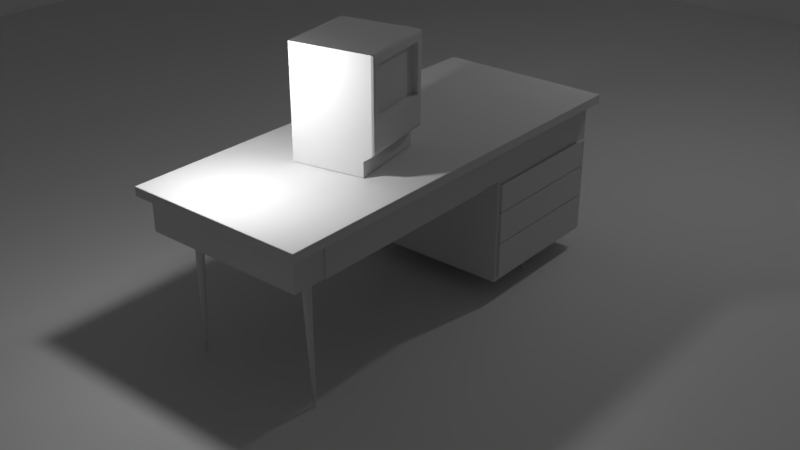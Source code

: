 # Source: 128k.blend  (saved by Blender 2.78.5; exported with 4.5.12 LTS)
import bpy
from mathutils import Matrix  # noqa: F401  (used for matrix-valued properties, if any)

bpy.ops.wm.read_factory_settings(use_empty=True)
scene = bpy.context.scene
scene.name = 'Scene'

# ---- collections
col_collection_1 = bpy.data.collections.new('Collection 1'); scene.collection.children.link(col_collection_1)

# ---- materials (node trees are filled in below, after node groups)
mat_material_001 = bpy.data.materials.new('Material.001')
mat_material_001.alpha_threshold = 0.0
mat_material_001.use_transparent_shadow = False
mat_material_001.roughness = 0.5

# ---- material node trees

# ---- world
world_world = bpy.data.worlds.new('World'); scene.world = world_world
world_world.color = (0.05088, 0.05088, 0.05088)
world_world.use_sun_shadow = False
world_world.sun_shadow_jitter_overblur = 0.0
world_world.cycles.sampling_method = 'MANUAL'

# ---- lights
light_point = bpy.data.lights.new('Point', 'POINT')
light_point.transmission_factor = 0.0
light_point.energy = 100.0
light_point.shadow_buffer_clip_start = 0.5
light_point.shadow_soft_size = 0.1
light_point.shadow_maximum_resolution = 0.006
light_point.use_absolute_resolution = True
light_lamp = bpy.data.lights.new('Lamp', 'POINT')
light_lamp.transmission_factor = 0.0
light_lamp.cutoff_distance = 30.0
light_lamp.energy = 100.0
light_lamp.shadow_buffer_clip_start = 1.001
light_lamp.shadow_soft_size = 0.1
light_lamp.shadow_maximum_resolution = 0.006
light_lamp.use_absolute_resolution = True

# ---- meshes
me_cube_006 = bpy.data.meshes.new('Cube.006')
me_cube_006.from_pydata([(1.0, 2.489, -1.139), (1.0, 2.489, -1.583), (1.0, 0.747, -1.583), (1.0, 0.747, -1.139), (0.9254, 0.747, -1.583), (0.9254, 2.489, -1.583), (0.9254, 0.747, -1.139), (0.9254, 2.489, -1.139)], [], [(2, 1, 0, 3), (4, 6, 7, 5), (1, 5, 7, 0), (2, 4, 5, 1), (0, 7, 6, 3), (3, 6, 4, 2)])
me_cube_006.use_remesh_preserve_volume = False
me_cube_006.use_remesh_preserve_attributes = False
me_cube_006.use_mirror_vertex_groups = False
me_cube_006.update()
me_cube_005 = bpy.data.meshes.new('Cube.005')
me_cube_005.from_pydata([(1.0, 2.489, -0.7405), (1.0, 2.489, -1.129), (1.0, 0.747, -0.7405), (1.0, 0.747, -1.129), (0.9494, 2.489, -0.7405), (0.9494, 2.489, -1.129), (0.9494, 0.747, -1.129), (0.9494, 0.747, -0.7405)], [], [(0, 2, 3, 1), (4, 5, 6, 7), (0, 4, 7, 2), (1, 5, 4, 0), (3, 6, 5, 1), (2, 7, 6, 3)])
me_cube_005.use_remesh_preserve_volume = False
me_cube_005.use_remesh_preserve_attributes = False
me_cube_005.use_mirror_vertex_groups = False
me_cube_005.update()
me_cube_004 = bpy.data.meshes.new('Cube.004')
me_cube_004.from_pydata([(1.0, 2.489, -0.3884), (1.0, 0.747, -0.3884), (1.0, 2.489, -0.7295), (1.0, 0.747, -0.7295), (0.9571, 0.747, -0.3884), (0.9571, 2.489, -0.3884), (0.9571, 0.747, -0.7295), (0.9571, 2.489, -0.7295)], [], [(0, 1, 3, 2), (5, 7, 6, 4), (3, 6, 7, 2), (1, 4, 6, 3), (2, 7, 5, 0), (0, 5, 4, 1)])
me_cube_004.use_remesh_preserve_volume = False
me_cube_004.use_remesh_preserve_attributes = False
me_cube_004.use_mirror_vertex_groups = False
me_cube_004.update()
me_cube_003 = bpy.data.meshes.new('Cube.003')
me_cube_003.from_pydata([(1.025, -2.135, -0.3274), (1.025, -2.135, 0.06201), (1.025, 0.3881, -0.3274), (1.025, 0.3881, 0.06201), (0.985, 0.3881, 0.06201), (0.985, -2.135, 0.06201), (0.985, -2.135, -0.3274), (0.985, 0.3881, -0.3274)], [], [(2, 3, 1, 0), (7, 4, 5, 6), (2, 7, 4, 3), (1, 5, 6, 0), (0, 6, 7, 2), (3, 4, 5, 1)])
_uv = me_cube_003.uv_layers.new(name='UVMap')
_uv.uv.foreach_set('vector', [0.9522, 0.4455, 0.9522, 0.5909, 0.04541, 0.5909, 0.04541, 0.4455, 0.9522, 0.4455, 0.9522, 0.5909, 0.04541, 0.5909, 0.04541, 0.4455, 0.9522, 0.4455, 0.9522, 0.4455, 0.9522, 0.5909, 0.9522, 0.5909, 0.04541, 0.5909, 0.04541, 0.5909, 0.04541, 0.4455, 0.04541, 0.4455, 0.04541, 0.4455, 0.04541, 0.4455, 0.9522, 0.4455, 0.9522, 0.4455, 0.9522, 0.5909, 0.9522, 0.5909, 0.04541, 0.5909, 0.04541, 0.5909])
me_cube_003.materials.append(mat_material_001)
me_cube_003.use_remesh_preserve_volume = False
me_cube_003.use_remesh_preserve_attributes = False
me_cube_003.use_mirror_vertex_groups = False
me_cube_003.update()
me_cylinder_002 = bpy.data.meshes.new('Cylinder.002')
me_cylinder_002.from_pydata([(1.994e-07, -0.0143, -1.327), (1.397e-07, -0.03097, -1.07), (-0.002791, -0.01402, -1.327), (-0.006048, -0.03038, -1.07), (-0.005475, -0.01321, -1.327), (-0.01186, -0.02862, -1.07), (-0.007949, -0.01189, -1.327), (-0.01722, -0.02575, -1.07), (-0.01012, -0.01011, -1.327), (-0.02192, -0.0219, -1.07), (-0.0119, -0.007944, -1.327), (-0.02578, -0.01721, -1.07), (-0.01322, -0.005472, -1.327), (-0.02864, -0.01185, -1.07), (-0.01403, -0.00279, -1.327), (-0.03041, -0.006043, -1.071), (-0.01431, -1.551e-07, -1.327), (-0.031, -1.512e-07, -1.071), (-0.01403, 0.002789, -1.327), (-0.03041, 0.006043, -1.071), (-0.01322, 0.005471, -1.327), (-0.02864, 0.01185, -1.07), (-0.0119, 0.007943, -1.327), (-0.02578, 0.01721, -1.07), (-0.01012, 0.01011, -1.327), (-0.02192, 0.0219, -1.07), (-0.007949, 0.01189, -1.327), (-0.01722, 0.02575, -1.07), (-0.005475, 0.01321, -1.327), (-0.01186, 0.02862, -1.07), (-0.002791, 0.01402, -1.327), (-0.006048, 0.03038, -1.07), (2.041e-07, 0.0143, -1.327), (1.498e-07, 0.03097, -1.07), (0.002791, 0.01402, -1.327), (0.006048, 0.03038, -1.07), (0.005475, 0.01321, -1.327), (0.01186, 0.02862, -1.069), (0.007949, 0.01189, -1.327), (0.01722, 0.02575, -1.069), (0.01012, 0.01011, -1.326), (0.02192, 0.0219, -1.069), (0.0119, 0.007943, -1.326), (0.02578, 0.01721, -1.069), (0.01322, 0.005471, -1.326), (0.02864, 0.01185, -1.069), (0.01403, 0.002789, -1.326), (0.03041, 0.006043, -1.069), (0.01431, -1.678e-07, -1.326), (0.031, -1.788e-07, -1.069), (0.01403, -0.00279, -1.326), (0.03041, -0.006043, -1.069), (0.01322, -0.005472, -1.326), (0.02864, -0.01185, -1.069), (0.0119, -0.007944, -1.326), (0.02578, -0.01721, -1.069), (0.01012, -0.01011, -1.326), (0.02192, -0.0219, -1.069), (0.007949, -0.01189, -1.327), (0.01722, -0.02575, -1.069), (0.005475, -0.01321, -1.327), (0.01186, -0.02862, -1.069), (0.002791, -0.01402, -1.327), (0.006048, -0.03038, -1.07), (1.341e-07, -0.001367, -1.07), (-0.0002667, -0.00134, -1.07), (-0.0005233, -0.001263, -1.07), (-0.0007597, -0.001136, -1.07), (-0.000967, -0.0009664, -1.07), (-0.001137, -0.0007594, -1.07), (-0.001263, -0.0005231, -1.07), (-0.001341, -0.0002668, -1.07), (-0.001368, -1.589e-07, -1.07), (-0.001341, 0.0002664, -1.07), (-0.001263, 0.0005228, -1.07), (-0.001137, 0.000759, -1.07), (-0.000967, 0.0009661, -1.07), (-0.0007597, 0.001136, -1.07), (-0.0005233, 0.001262, -1.07), (-0.0002667, 0.00134, -1.07), (1.345e-07, 0.001366, -1.07), (0.000267, 0.00134, -1.07), (0.0005235, 0.001262, -1.07), (0.00076, 0.001136, -1.07), (0.0009673, 0.0009661, -1.07), (0.001137, 0.000759, -1.07), (0.001264, 0.0005228, -1.07), (0.001342, 0.0002664, -1.07), (0.001368, -1.601e-07, -1.07), (0.001342, -0.0002668, -1.07), (0.001264, -0.0005231, -1.07), (0.001137, -0.0007594, -1.07), (0.0009673, -0.0009664, -1.07), (0.00076, -0.001136, -1.07), (0.0005235, -0.001263, -1.07), (0.000267, -0.00134, -1.07)], [], [(0, 1, 3, 2), (2, 3, 5, 4), (4, 5, 7, 6), (6, 7, 9, 8), (8, 9, 11, 10), (10, 11, 13, 12), (12, 13, 15, 14), (14, 15, 17, 16), (16, 17, 19, 18), (18, 19, 21, 20), (20, 21, 23, 22), (22, 23, 25, 24), (24, 25, 27, 26), (26, 27, 29, 28), (28, 29, 31, 30), (30, 31, 33, 32), (32, 33, 35, 34), (34, 35, 37, 36), (36, 37, 39, 38), (38, 39, 41, 40), (40, 41, 43, 42), (42, 43, 45, 44), (44, 45, 47, 46), (46, 47, 49, 48), (48, 49, 51, 50), (50, 51, 53, 52), (52, 53, 55, 54), (54, 55, 57, 56), (56, 57, 59, 58), (58, 59, 61, 60), (55, 53, 90, 91), (60, 61, 63, 62), (62, 63, 1, 0), (0, 2, 4, 6, 8, 10, 12, 14, 16, 18, 20, 22, 24, 26, 28, 30, 32, 34, 36, 38, 40, 42, 44, 46, 48, 50, 52, 54, 56, 58, 60, 62), (11, 9, 68, 69), (29, 27, 77, 78), (47, 45, 86, 87), (3, 1, 64, 65), (1, 63, 95, 64), (21, 19, 73, 74), (39, 37, 82, 83), (57, 55, 91, 92), (13, 11, 69, 70), (31, 29, 78, 79), (49, 47, 87, 88), (5, 3, 65, 66), (23, 21, 74, 75), (41, 39, 83, 84), (59, 57, 92, 93), (15, 13, 70, 71), (33, 31, 79, 80), (51, 49, 88, 89), (7, 5, 66, 67), (25, 23, 75, 76), (43, 41, 84, 85), (61, 59, 93, 94), (17, 15, 71, 72), (35, 33, 80, 81), (53, 51, 89, 90), (9, 7, 67, 68), (27, 25, 76, 77), (45, 43, 85, 86), (63, 61, 94, 95), (19, 17, 72, 73), (37, 35, 81, 82), (65, 64, 95, 94, 93, 92, 91, 90, 89, 88, 87, 86, 85, 84, 83, 82, 81, 80, 79, 78, 77, 76, 75, 74, 73, 72, 71, 70, 69, 68, 67, 66)])
me_cylinder_002.use_remesh_preserve_volume = False
me_cylinder_002.use_remesh_preserve_attributes = False
me_cylinder_002.use_mirror_vertex_groups = False
me_cylinder_002.update()
me_cylinder = bpy.data.meshes.new('Cylinder')
me_cylinder.from_pydata([(2.12e-07, -0.0143, -1.571), (1.758e-07, -0.0574, 2.384e-07), (-0.002791, -0.01402, -1.571), (-0.0112, -0.0563, 2.384e-07), (-0.005475, -0.01321, -1.571), (-0.02196, -0.05303, 2.384e-07), (-0.007949, -0.01189, -1.571), (-0.03189, -0.04772, 2.384e-07), (-0.01012, -0.01011, -1.571), (-0.04059, -0.04059, 2.384e-07), (-0.0119, -0.007944, -1.571), (-0.04772, -0.03189, 2.384e-07), (-0.01322, -0.005472, -1.571), (-0.05303, -0.02197, 2.384e-07), (-0.01403, -0.00279, -1.571), (-0.05629, -0.0112, 2.384e-07), (-0.01431, -1.551e-07, -1.571), (-0.0574, -1.444e-07, 2.384e-07), (-0.01403, 0.002789, -1.571), (-0.05629, 0.0112, 2.384e-07), (-0.01322, 0.005471, -1.571), (-0.05303, 0.02196, 2.384e-07), (-0.0119, 0.007943, -1.571), (-0.04772, 0.03189, 2.384e-07), (-0.01012, 0.01011, -1.571), (-0.04059, 0.04059, 2.384e-07), (-0.007949, 0.01189, -1.571), (-0.03189, 0.04772, 2.384e-07), (-0.005475, 0.01321, -1.571), (-0.02196, 0.05303, 2.384e-07), (-0.002791, 0.01402, -1.571), (-0.0112, 0.05629, 2.384e-07), (2.166e-07, 0.0143, -1.571), (1.945e-07, 0.0574, 2.384e-07), (0.002791, 0.01402, -1.571), (0.0112, 0.05629, 2.384e-07), (0.005476, 0.01321, -1.571), (0.02197, 0.05303, 2.384e-07), (0.007949, 0.01189, -1.571), (0.03189, 0.04772, 2.384e-07), (0.01012, 0.01011, -1.571), (0.04059, 0.04059, 2.384e-07), (0.0119, 0.007943, -1.571), (0.04772, 0.03189, 2.384e-07), (0.01322, 0.005471, -1.571), (0.05303, 0.02196, 2.384e-07), (0.01403, 0.002789, -1.571), (0.05629, 0.0112, 2.384e-07), (0.01431, -1.678e-07, -1.571), (0.0574, -1.955e-07, 2.384e-07), (0.01403, -0.00279, -1.571), (0.05629, -0.0112, 2.384e-07), (0.01322, -0.005472, -1.571), (0.05303, -0.02197, 2.384e-07), (0.0119, -0.007944, -1.571), (0.04772, -0.03189, 2.384e-07), (0.01012, -0.01011, -1.571), (0.04059, -0.04059, 2.384e-07), (0.007949, -0.01189, -1.571), (0.03189, -0.04772, 2.384e-07), (0.005475, -0.01321, -1.571), (0.02197, -0.05303, 2.384e-07), (0.002791, -0.01402, -1.571), (0.0112, -0.05629, 2.384e-07), (1.653e-07, -0.002532, 2.384e-07), (-0.0004939, -0.002484, 2.384e-07), (-0.0009689, -0.00234, 2.384e-07), (-0.001407, -0.002106, 2.384e-07), (-0.00179, -0.001791, 2.384e-07), (-0.002105, -0.001407, 2.384e-07), (-0.002339, -0.0009692, 2.384e-07), (-0.002483, -0.0004942, 2.384e-07), (-0.002532, -1.586e-07, 2.384e-07), (-0.002483, 0.0004939, 2.384e-07), (-0.002339, 0.0009689, 2.384e-07), (-0.002105, 0.001407, 2.384e-07), (-0.00179, 0.00179, 2.384e-07), (-0.001407, 0.002105, 2.384e-07), (-0.0009689, 0.002339, 2.384e-07), (-0.0004939, 0.002483, 2.384e-07), (1.662e-07, 0.002532, 2.384e-07), (0.0004942, 0.002483, 2.384e-07), (0.0009692, 0.002339, 2.384e-07), (0.001407, 0.002105, 2.384e-07), (0.001791, 0.00179, 2.384e-07), (0.002106, 0.001407, 2.384e-07), (0.00234, 0.0009689, 2.384e-07), (0.002484, 0.0004939, 2.384e-07), (0.002532, -1.609e-07, 2.384e-07), (0.002484, -0.0004942, 2.384e-07), (0.00234, -0.0009692, 2.384e-07), (0.002106, -0.001407, 2.384e-07), (0.001791, -0.001791, 2.384e-07), (0.001407, -0.002106, 2.384e-07), (0.0009692, -0.00234, 2.384e-07), (0.0004942, -0.002484, 2.384e-07)], [], [(0, 1, 3, 2), (2, 3, 5, 4), (4, 5, 7, 6), (6, 7, 9, 8), (8, 9, 11, 10), (10, 11, 13, 12), (12, 13, 15, 14), (14, 15, 17, 16), (16, 17, 19, 18), (18, 19, 21, 20), (20, 21, 23, 22), (22, 23, 25, 24), (24, 25, 27, 26), (26, 27, 29, 28), (28, 29, 31, 30), (30, 31, 33, 32), (32, 33, 35, 34), (34, 35, 37, 36), (36, 37, 39, 38), (38, 39, 41, 40), (40, 41, 43, 42), (42, 43, 45, 44), (44, 45, 47, 46), (46, 47, 49, 48), (48, 49, 51, 50), (50, 51, 53, 52), (52, 53, 55, 54), (54, 55, 57, 56), (56, 57, 59, 58), (58, 59, 61, 60), (55, 53, 90, 91), (60, 61, 63, 62), (62, 63, 1, 0), (0, 2, 4, 6, 8, 10, 12, 14, 16, 18, 20, 22, 24, 26, 28, 30, 32, 34, 36, 38, 40, 42, 44, 46, 48, 50, 52, 54, 56, 58, 60, 62), (11, 9, 68, 69), (29, 27, 77, 78), (47, 45, 86, 87), (3, 1, 64, 65), (1, 63, 95, 64), (21, 19, 73, 74), (39, 37, 82, 83), (57, 55, 91, 92), (13, 11, 69, 70), (31, 29, 78, 79), (49, 47, 87, 88), (5, 3, 65, 66), (23, 21, 74, 75), (41, 39, 83, 84), (59, 57, 92, 93), (15, 13, 70, 71), (33, 31, 79, 80), (51, 49, 88, 89), (7, 5, 66, 67), (25, 23, 75, 76), (43, 41, 84, 85), (61, 59, 93, 94), (17, 15, 71, 72), (35, 33, 80, 81), (53, 51, 89, 90), (9, 7, 67, 68), (27, 25, 76, 77), (45, 43, 85, 86), (63, 61, 94, 95), (19, 17, 72, 73), (37, 35, 81, 82), (65, 64, 95, 94, 93, 92, 91, 90, 89, 88, 87, 86, 85, 84, 83, 82, 81, 80, 79, 78, 77, 76, 75, 74, 73, 72, 71, 70, 69, 68, 67, 66)])
me_cylinder.use_remesh_preserve_volume = False
me_cylinder.use_remesh_preserve_attributes = False
me_cylinder.use_mirror_vertex_groups = False
me_cylinder.update()
me_cube = bpy.data.meshes.new('Cube')
me_cube.from_pydata([(-1.0, -2.537, -0.335), (-1.0, -2.537, 0.182), (-1.0, 2.537, -0.335), (-1.0, 2.537, 0.182), (1.0, -2.537, -0.335), (1.0, -2.537, 0.182), (1.0, 2.489, -0.383), (1.0, 2.537, 0.182), (-1.0, 0.699, -0.335), (-1.0, 0.699, 0.182), (1.0, 0.747, -0.383), (1.0, 0.699, 0.182), (1.0, 2.489, -0.735), (-1.0, 2.537, -0.735), (1.0, 0.699, -0.735), (-1.0, 0.699, -0.735), (1.0, 2.489, -1.135), (-1.0, 2.537, -1.135), (1.0, 0.699, -1.135), (-1.0, 0.699, -1.135), (1.0, 2.489, -1.587), (-1.0, 2.537, -1.635), (1.0, 0.747, -1.587), (-1.0, 0.699, -1.635), (-1.0, -2.537, 0.0696), (-1.0, 2.537, 0.0696), (1.0, 2.537, 0.0696), (1.0, -2.537, 0.0696), (1.0, 0.699, 0.0696), (-1.0, 0.699, 0.0696), (-1.112, -2.643, 0.0696), (-1.112, -2.643, 0.182), (-1.112, 0.7167, 0.182), (-1.112, 2.625, 0.182), (1.112, 2.625, 0.182), (1.112, 0.7167, 0.182), (1.112, -2.643, 0.182), (-1.112, 2.625, 0.0696), (1.112, 2.625, 0.0696), (1.112, -2.643, 0.0696), (1.112, 0.7167, 0.0696), (-1.112, 0.7167, 0.0696), (1.0, 0.699, -0.335), (1.0, 2.537, -0.335), (1.0, 0.747, -0.735), (1.0, 2.537, -0.735), (1.0, 2.537, -1.135), (1.0, 0.747, -1.135), (1.0, 0.699, -1.635), (1.0, 2.537, -1.635), (-1.0, -2.135, -0.335), (1.0, -2.135, 0.182), (-1.0, -2.135, 0.182), (1.0, -2.135, -0.335), (-1.0, -2.135, 0.0696), (1.0, -2.135, 0.0696), (1.112, -2.225, 0.182), (-1.112, -2.225, 0.182), (-1.112, -2.225, 0.0696), (1.112, -2.225, 0.0696), (-1.0, 0.3881, 0.182), (1.0, 0.3881, -0.335), (-1.0, 0.3881, 0.0696), (-1.112, 0.394, 0.182), (-1.112, 0.394, 0.0696), (-1.0, 0.3881, -0.335), (1.0, 0.3881, 0.182), (1.0, 0.3881, 0.0696), (1.112, 0.394, 0.182), (1.112, 0.394, 0.0696)], [], [(24, 27, 39, 30), (5, 1, 31, 36), (25, 29, 41, 37), (28, 26, 38, 40), (50, 53, 4, 0), (51, 52, 1, 5), (7, 3, 9, 11), (26, 25, 37, 38), (60, 9, 32, 63), (13, 45, 46, 17), (8, 2, 13, 15), (42, 8, 15, 14), (2, 43, 45, 13), (18, 19, 23, 48), (14, 15, 19, 18), (15, 13, 17, 19), (21, 49, 48, 23), (19, 17, 21, 23), (17, 46, 49, 21), (65, 62, 29, 8), (43, 26, 28, 42), (4, 27, 24, 0), (53, 55, 27, 4), (2, 25, 26, 43), (8, 29, 25, 2), (41, 32, 33, 37), (37, 33, 34, 38), (59, 56, 36, 39), (39, 36, 31, 30), (38, 34, 35, 40), (64, 63, 32, 41), (51, 5, 36, 56), (7, 11, 35, 34), (3, 7, 34, 33), (67, 28, 40, 69), (9, 3, 33, 32), (54, 24, 30, 58), (10, 6, 43, 42), (44, 10, 42, 14), (6, 12, 45, 43), (12, 16, 46, 45), (47, 44, 14, 18), (20, 22, 48, 49), (22, 47, 18, 48), (16, 20, 49, 46), (62, 54, 58, 64), (27, 55, 59, 39), (66, 51, 56, 68), (30, 31, 57, 58), (69, 68, 56, 59), (0, 24, 54, 50), (1, 52, 57, 31), (66, 60, 52, 51), (65, 61, 53, 50), (8, 42, 61, 65), (11, 9, 60, 66), (42, 28, 67, 61), (40, 35, 68, 69), (11, 66, 68, 35), (29, 62, 64, 41), (55, 67, 69, 59), (58, 57, 63, 64), (50, 54, 62, 65), (52, 60, 63, 57)])
me_cube.use_remesh_preserve_volume = False
me_cube.use_remesh_preserve_attributes = False
me_cube.use_mirror_vertex_groups = False
me_cube.update()
me_plane = bpy.data.meshes.new('Plane')
me_plane.from_pydata([(-1.64, -1.64, 1.788e-07), (1.64, -1.64, 1.788e-07), (-1.64, 1.64, 1.788e-07), (1.64, 1.64, 1.788e-07), (-1.64, 1.64, -1.365), (-1.64, -1.64, -1.365), (1.64, -1.64, -1.365), (1.64, 1.64, -1.365)], [], [(0, 2, 3, 1), (5, 6, 7, 4), (2, 4, 7, 3), (1, 6, 5, 0), (3, 7, 6, 1), (0, 5, 4, 2)])
me_plane.use_remesh_preserve_volume = False
me_plane.use_remesh_preserve_attributes = False
me_plane.use_mirror_vertex_groups = False
me_plane.update()
me_cube_002 = bpy.data.meshes.new('Cube.002')
me_cube_002.from_pydata([(0.6475, 0.5715, 1.799), (0.6475, -0.5715, 1.799), (0.6475, -0.5715, 0.9975), (0.6475, 0.5715, 0.9975)], [], [(3, 0, 1, 2)])
_uv = me_cube_002.uv_layers.new(name='UVMap')
_uv.uv.foreach_set('vector', [0.9435, 0.5045, 0.9404, 0.6421, 0.7416, 0.6392, 0.7442, 0.5024])
me_cube_002.materials.append(None)
me_cube_002.use_remesh_preserve_volume = False
me_cube_002.use_remesh_preserve_attributes = False
me_cube_002.use_mirror_vertex_groups = False
me_cube_002.update()
me_cube_001 = bpy.data.meshes.new('Cube.001')
me_cube_001.from_pydata([(0.5363, 0.7562, 4.768e-07), (0.5363, -0.7562, 4.768e-07), (-0.7748, 0.7562, 4.768e-07), (-0.7748, 0.7562, 2.0), (-0.7748, -0.7562, 4.768e-07), (-0.7748, -0.7562, 2.0), (0.6475, 0.5715, 1.799), (0.6475, -0.5715, 1.799), (-0.7748, -0.7562, 1.87), (-0.7748, 0.7562, 1.784), (0.6475, -0.5715, 0.9975), (-0.7748, -0.7562, 0.8128), (-0.7748, 0.7562, 0.8128), (0.6475, 0.5715, 0.9975), (-0.7748, -0.7562, 0.4064), (-0.7748, 0.7562, 0.4064), (0.5363, -0.7562, 0.2692), (-0.7748, -0.7562, 0.2692), (-0.7748, 0.7562, 0.2692), (0.5363, 0.7562, 0.2692), (0.7376, 0.6125, 0.9565), (0.7376, 0.6125, 1.84), (0.7376, -0.6125, 1.84), (0.7376, -0.6125, 0.9565), (0.6475, 0.6025, 0.9665), (0.6475, 0.6025, 1.83), (0.6475, -0.6025, 1.83), (0.6475, -0.6025, 0.9665), (0.6908, 0.7562, 2.0), (0.7376, 0.7054, 1.949), (0.7239, 0.7413, 1.985), (0.7376, -0.7054, 1.949), (0.6911, -0.7562, 2.0), (0.724, -0.7413, 1.985), (0.7376, 0.7054, 0.8128), (0.6905, 0.7562, 0.8128), (0.7238, 0.7413, 0.8128), (0.7376, 0.7054, 1.87), (0.6905, 0.7562, 1.87), (0.7238, 0.7413, 1.87), (0.6911, -0.7562, 1.87), (0.7376, -0.7054, 1.87), (0.724, -0.7413, 1.87), (0.6911, -0.7562, 0.8128), (0.7376, -0.7054, 0.8128), (0.724, -0.7413, 0.8128), (0.7376, -0.7054, 0.4572), (0.6911, -0.7562, 0.3777), (0.724, -0.7413, 0.4129), (0.7376, 0.7054, 0.4572), (0.6905, 0.7562, 0.3743), (0.7238, 0.7413, 0.4119)], [], [(21, 20, 34, 37), (8, 5, 3, 9), (37, 29, 31, 41), (12, 9, 38, 35), (20, 23, 44, 34), (23, 22, 41, 44), (11, 8, 9, 12), (3, 5, 32, 28), (14, 11, 12, 15), (5, 8, 40, 32), (49, 34, 44, 46), (22, 21, 37, 41), (17, 14, 15, 18), (9, 3, 28, 38), (19, 50, 47, 16), (0, 19, 16, 1), (11, 14, 47, 43), (25, 24, 20, 21), (4, 17, 18, 2), (27, 26, 22, 23), (26, 25, 21, 22), (6, 13, 24, 25), (24, 27, 23, 20), (10, 7, 26, 27), (7, 6, 25, 26), (38, 28, 30, 39), (39, 30, 29, 37), (13, 10, 27, 24), (28, 32, 33, 30), (35, 38, 39, 36), (36, 39, 37, 34), (32, 40, 42, 33), (33, 42, 41, 31), (40, 43, 45, 42), (42, 45, 44, 41), (50, 35, 36, 51), (51, 36, 34, 49), (43, 47, 48, 45), (45, 48, 46, 44), (30, 33, 31, 29), (49, 46, 48, 51), (14, 17, 16, 47), (4, 2, 0, 1), (2, 18, 19, 0), (8, 11, 43, 40), (17, 4, 1, 16), (18, 15, 50, 19), (51, 48, 47, 50), (15, 12, 35, 50)])
_k = set([(49, 51), (50, 51)])
me_cube_001.attributes.new('sharp_edge', 'BOOLEAN', 'EDGE').data.foreach_set('value', [ (min(e.vertices), max(e.vertices)) in _k for e in me_cube_001.edges])
_uv = me_cube_001.uv_layers.new(name='UVMap')
_uv.uv.foreach_set('vector', [0.9662, 0.6641, 0.9659, 0.4786, 0.9841, 0.4523, 0.9833, 0.6699, 0.3683, 0.3938, 0.3938, 0.3938, 0.3938, 0.6916, 0.3513, 0.6916, 0.9833, 0.6699, 0.9832, 0.6858, 0.7038, 0.6859, 0.7036, 0.6699, 0.1601, 0.6916, 0.3513, 0.6916, 0.3683, 0.98, 0.1601, 0.98, 0.9659, 0.4786, 0.7184, 0.4805, 0.6989, 0.4513, 0.9841, 0.4523, 0.7184, 0.4805, 0.7195, 0.6648, 0.7036, 0.6699, 0.6989, 0.4513, 0.1601, 0.3938, 0.3683, 0.3938, 0.3513, 0.6916, 0.1601, 0.6916, 0.3938, 0.6916, 0.3938, 0.3938, 0.6824, 0.3938, 0.6824, 0.6916, 0.08013, 0.3938, 0.1601, 0.3938, 0.1601, 0.6916, 0.08013, 0.6916, 0.3938, 0.3938, 0.3938, 0.3683, 0.6824, 0.3683, 0.6824, 0.3938, 0.9845, 0.3796, 0.9841, 0.4523, 0.6989, 0.4513, 0.6981, 0.3785, 0.7195, 0.6648, 0.9662, 0.6641, 0.9833, 0.6699, 0.7036, 0.6699, 0.05313, 0.3938, 0.08013, 0.3938, 0.08013, 0.6916, 0.05313, 0.6916, 0.3513, 0.6916, 0.3938, 0.6916, 0.3938, 0.9801, 0.3683, 0.98, 0.995, 0.322, 0.9949, 0.3598, 0.6879, 0.3593, 0.688, 0.3209, 0.9952, 0.2673, 0.995, 0.322, 0.688, 0.3209, 0.6882, 0.2663, 0.3938, 0.1601, 0.3938, 0.08013, 0.6824, 0.07449, 0.6824, 0.1601, 0.9461, 0.6486, 0.95, 0.4987, 0.9659, 0.4786, 0.9662, 0.6641, 0.0001292, 0.3938, 0.05313, 0.3938, 0.05313, 0.6916, 0.0001292, 0.6916, 0.7385, 0.4959, 0.7352, 0.6449, 0.7195, 0.6648, 0.7184, 0.4805, 0.7352, 0.6449, 0.9461, 0.6486, 0.9662, 0.6641, 0.7195, 0.6648, 0.9404, 0.6421, 0.9435, 0.5045, 0.95, 0.4987, 0.9461, 0.6486, 0.95, 0.4987, 0.7385, 0.4959, 0.7184, 0.4805, 0.9659, 0.4786, 0.7442, 0.5024, 0.7416, 0.6392, 0.7352, 0.6449, 0.7385, 0.4959, 0.7416, 0.6392, 0.9404, 0.6421, 0.9461, 0.6486, 0.7352, 0.6449, 0.9986, 0.67, 0.9983, 0.6963, 0.991, 0.6932, 0.9911, 0.6699, 0.9911, 0.6699, 0.991, 0.6932, 0.9832, 0.6858, 0.9833, 0.6699, 0.9435, 0.5045, 0.7442, 0.5024, 0.7385, 0.4959, 0.95, 0.4987, 0.9933, 0.7006, 0.6937, 0.7006, 0.6967, 0.6935, 0.9904, 0.6935, 0.9995, 0.4523, 0.9986, 0.67, 0.9911, 0.6699, 0.992, 0.4523, 0.992, 0.4523, 0.9911, 0.6699, 0.9833, 0.6699, 0.9841, 0.4523, 0.6889, 0.6965, 0.6884, 0.6702, 0.6958, 0.67, 0.6962, 0.6933, 0.6962, 0.6933, 0.6958, 0.67, 0.7036, 0.6699, 0.7038, 0.6859, 0.6884, 0.6702, 0.6835, 0.4515, 0.691, 0.4514, 0.6958, 0.67, 0.6958, 0.67, 0.691, 0.4514, 0.6989, 0.4513, 0.7036, 0.6699, 0.9999, 0.3627, 0.9995, 0.4523, 0.992, 0.4523, 0.9924, 0.3704, 0.9924, 0.3704, 0.992, 0.4523, 0.9841, 0.4523, 0.9845, 0.3796, 0.6835, 0.4515, 0.6827, 0.3624, 0.6901, 0.3695, 0.691, 0.4514, 0.691, 0.4514, 0.6901, 0.3695, 0.6981, 0.3785, 0.6989, 0.4513, 0.9904, 0.6935, 0.6967, 0.6935, 0.7038, 0.6859, 0.9832, 0.6858, 0.9845, 0.3796, 0.6981, 0.3785, 0.6908, 0.3691, 0.9918, 0.37, 0.3938, 0.08013, 0.3938, 0.05313, 0.6519, 0.05313, 0.6824, 0.07449, 0.6891, 0.0001289, 0.9961, 0.001157, 0.9952, 0.2673, 0.6882, 0.2663, 0.0001292, 0.6916, 0.05313, 0.6916, 0.05313, 0.9497, 0.0001289, 0.9497, 0.3938, 0.3683, 0.3938, 0.1601, 0.6824, 0.1601, 0.6824, 0.3683, 0.3938, 0.05313, 0.3938, 0.0001289, 0.6519, 0.0001292, 0.6519, 0.05313, 0.05313, 0.6916, 0.08013, 0.6916, 0.07381, 0.98, 0.05313, 0.9497, 0.9918, 0.37, 0.6908, 0.3691, 0.6879, 0.3593, 0.9949, 0.3598, 0.08013, 0.6916, 0.1601, 0.6916, 0.1601, 0.98, 0.07381, 0.98])
me_cube_001.materials.append(None)
me_cube_001.use_remesh_preserve_volume = False
me_cube_001.use_remesh_preserve_attributes = False
me_cube_001.use_mirror_vertex_groups = False
me_cube_001.update()

# ---- objects
ob_drawer_three = bpy.data.objects.new('drawer_three', me_cube_006)
ob_drawer_two = bpy.data.objects.new('drawer_two', me_cube_005)
ob_drawer_one = bpy.data.objects.new('drawer_one', me_cube_004)
ob_drawer_main = bpy.data.objects.new('drawer_main', me_cube_003)
ob_leg_4 = bpy.data.objects.new('leg.4', me_cylinder_002)
ob_leg_2 = bpy.data.objects.new('leg.2', me_cylinder_002)
ob_leg = bpy.data.objects.new('leg', me_cylinder)
ob_cylinder = bpy.data.objects.new('Cylinder', me_cylinder)
ob_desk_base_col = bpy.data.objects.new('desk-base-col', me_cube)
ob_point = bpy.data.objects.new('Point', light_point)
ob_room_col = bpy.data.objects.new('room-col', me_plane)
ob_128_screen = bpy.data.objects.new('128_screen', me_cube_002)
ob_lamp = bpy.data.objects.new('Lamp', light_lamp)
ob_128_body = bpy.data.objects.new('128_body', me_cube_001)

# ---- transforms, parenting, visibility, modifiers, constraints
ob_drawer_three.location = (-0.1254, 0.1934, 1.887)
ob_drawer_three.lineart.crease_threshold = 0.0
ob_drawer_two.location = (-0.1254, 0.1934, 1.887)
ob_drawer_two.lineart.crease_threshold = 0.0
ob_drawer_one.location = (-0.1254, 0.1934, 1.887)
ob_drawer_one.lineart.crease_threshold = 0.0
ob_drawer_main.location = (-0.1562, 0.1934, 1.887)
ob_drawer_main.lineart.crease_threshold = 0.0
ob_leg_4.location = (-0.937, 1.795, 1.322)
ob_leg_4.rotation_euler = (6.067e-11, -0.0319, 3.142)
ob_leg_4.lineart.crease_threshold = 0.0
ob_leg_2.location = (0.6154, 1.795, 1.322)
ob_leg_2.rotation_euler = (6.067e-11, -0.0319, -3.804e-09)
ob_leg_2.lineart.crease_threshold = 0.0
ob_leg.location = (-0.9289, -1.966, 1.57)
ob_leg.rotation_euler = (6.067e-11, -0.0319, 3.142)
ob_leg.lineart.crease_threshold = 0.0
ob_cylinder.location = (0.6154, -1.966, 1.57)
ob_cylinder.rotation_euler = (6.067e-11, -0.0319, -3.804e-09)
ob_cylinder.lineart.crease_threshold = 0.0
ob_desk_base_col.location = (-0.1562, 0.1934, 1.887)
ob_desk_base_col.lineart.crease_threshold = 0.0
_m = ob_desk_base_col.modifiers.new('Bevel', 'BEVEL')
_m.width = 0.007
_m.width_pct = 0.007
_m.segments = 2
_m.limit_method = 'NONE'
_m.spread = 0.0
ob_point.location = (-0.4164, -2.048, 3.43)
ob_point.lineart.crease_threshold = 0.0
ob_room_col.location = (0.0, 0.0, 0.0)
ob_room_col.scale = (-8.511, -8.511, -8.511)
ob_room_col.hide_viewport = True
ob_room_col.lineart.crease_threshold = 0.0
ob_128_screen.location = (-0.06007, -0.4185, 2.07)
ob_128_screen.rotation_euler = (0.0, -0.0, 0.1814)
ob_128_screen.scale = (0.6564, 0.6564, 0.6564)
ob_128_screen.lineart.crease_threshold = 0.0
ob_lamp.location = (1.681, 5.214, 5.904)
ob_lamp.rotation_euler = (0.6503, 0.05522, 1.866)
ob_lamp.lock_rotations_4d = False
ob_lamp.empty_display_type = 'ARROWS'
ob_lamp.color = (0.0, 0.0, 0.0, 0.0)
ob_lamp.lineart.crease_threshold = 0.0
ob_128_body.location = (-0.06007, -0.4185, 2.076)
ob_128_body.rotation_euler = (0.0, -0.0, 0.1814)
ob_128_body.scale = (0.6564, 0.6564, 0.6564)
ob_128_body.lineart.crease_threshold = 0.0

# ---- collection membership
col_collection_1.objects.link(ob_drawer_three)
col_collection_1.objects.link(ob_drawer_two)
col_collection_1.objects.link(ob_drawer_one)
col_collection_1.objects.link(ob_drawer_main)
col_collection_1.objects.link(ob_leg_4)
col_collection_1.objects.link(ob_leg_2)
col_collection_1.objects.link(ob_leg)
col_collection_1.objects.link(ob_cylinder)
col_collection_1.objects.link(ob_desk_base_col)
col_collection_1.objects.link(ob_point)
col_collection_1.objects.link(ob_room_col)
col_collection_1.objects.link(ob_128_screen)
col_collection_1.objects.link(ob_lamp)
col_collection_1.objects.link(ob_128_body)

# ---- scene / render settings (as saved in the file)
scene.frame_start = 1; scene.frame_end = 250; scene.frame_set(1)
scene.render.engine = 'BLENDER_EEVEE_NEXT'
scene.render.resolution_percentage = 50
scene.render.dither_intensity = 0.0
scene.cycles.use_denoising = False
scene.cycles.samples = 128
scene.cycles.sampling_pattern = 'TABULATED_SOBOL'
scene.cycles.use_adaptive_sampling = False
scene.cycles.use_light_tree = False
scene.cycles.blur_glossy = 0.0
scene.cycles.sample_clamp_indirect = 0.0
scene.view_settings.view_transform = 'Standard'
bpy.context.view_layer.update()

# ---- added for rendering (the .blend has no active camera): camera
cam_auto = bpy.data.cameras.new('AutoCamera')
cam_auto.lens = 50.0
cam_auto.sensor_width = 36.0
cam_auto.clip_end = 1000.0
ob_auto_camera = bpy.data.objects.new('AutoCamera', cam_auto)
scene.collection.objects.link(ob_auto_camera)
ob_auto_camera.location = (7.23239, -8.49435, 6.79743)
ob_auto_camera.rotation_euler = (1.09748, -7.21219e-08, 0.694738)
scene.camera = ob_auto_camera
bpy.context.view_layer.update()
